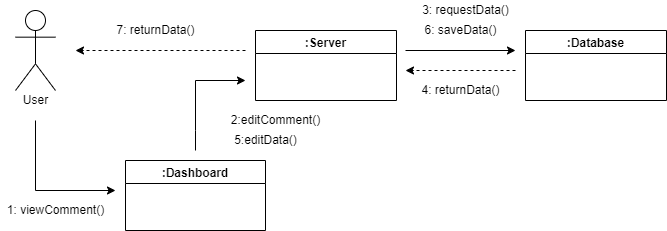

The diagram above was exported from draw.io. Its source (the exported page's mxGraphModel, read from the mxfile embedded in the PNG):
<mxGraphModel dx="850" dy="471" grid="1" gridSize="10" guides="1" tooltips="1" connect="1" arrows="1" fold="1" page="1" pageScale="1" pageWidth="827" pageHeight="1169" math="0" shadow="0">
  <root>
    <mxCell id="0" />
    <mxCell id="1" parent="0" />
    <mxCell id="fkkHPoWql_Lpbyr-S2tk-1" value="Actor" style="shape=umlActor;verticalLabelPosition=bottom;verticalAlign=top;html=1;outlineConnect=0;fontFamily=Helvetica;fontColor=#FFFFFF;" parent="1" vertex="1">
      <mxGeometry x="40" y="80" width="40" height="80" as="geometry" />
    </mxCell>
    <mxCell id="fkkHPoWql_Lpbyr-S2tk-10" value="" style="endArrow=classic;html=1;rounded=0;fontFamily=Helvetica;fontColor=#FFFFFF;" parent="1" edge="1">
      <mxGeometry width="50" height="50" relative="1" as="geometry">
        <mxPoint x="220" y="220" as="sourcePoint" />
        <mxPoint x="270" y="150" as="targetPoint" />
        <Array as="points">
          <mxPoint x="220" y="200" />
          <mxPoint x="220" y="150" />
        </Array>
      </mxGeometry>
    </mxCell>
    <mxCell id="fkkHPoWql_Lpbyr-S2tk-14" value=":Server" style="swimlane;fontFamily=Helvetica;fontColor=#000000;" parent="1" vertex="1">
      <mxGeometry x="280" y="100" width="141" height="70" as="geometry" />
    </mxCell>
    <mxCell id="fkkHPoWql_Lpbyr-S2tk-15" value=":Dashboard" style="swimlane;fontFamily=Helvetica;fontColor=#000000;startSize=23;" parent="1" vertex="1">
      <mxGeometry x="150" y="230" width="140" height="70" as="geometry" />
    </mxCell>
    <mxCell id="fkkHPoWql_Lpbyr-S2tk-27" value="User" style="text;html=1;resizable=0;autosize=1;align=center;verticalAlign=middle;points=[];fillColor=none;strokeColor=none;rounded=0;fontFamily=Helvetica;fontColor=#000000;" parent="1" vertex="1">
      <mxGeometry x="40" y="160" width="40" height="20" as="geometry" />
    </mxCell>
    <mxCell id="fkkHPoWql_Lpbyr-S2tk-29" value="" style="endArrow=classic;html=1;rounded=0;fontFamily=Helvetica;fontColor=#FFFFFF;" parent="1" edge="1">
      <mxGeometry width="50" height="50" relative="1" as="geometry">
        <mxPoint x="60" y="190" as="sourcePoint" />
        <mxPoint x="140" y="260" as="targetPoint" />
        <Array as="points">
          <mxPoint x="60" y="260" />
        </Array>
      </mxGeometry>
    </mxCell>
    <mxCell id="fkkHPoWql_Lpbyr-S2tk-39" value="1: viewComment()" style="text;html=1;resizable=0;autosize=1;align=center;verticalAlign=middle;points=[];fillColor=none;strokeColor=none;rounded=0;fontFamily=Helvetica;fontColor=#000000;" parent="1" vertex="1">
      <mxGeometry x="25" y="270" width="110" height="20" as="geometry" />
    </mxCell>
    <mxCell id="fkkHPoWql_Lpbyr-S2tk-41" value="2:editComment()" style="text;html=1;resizable=0;autosize=1;align=center;verticalAlign=middle;points=[];fillColor=none;strokeColor=none;rounded=0;fontFamily=Helvetica;fontColor=#000000;" parent="1" vertex="1">
      <mxGeometry x="250" y="180" width="100" height="20" as="geometry" />
    </mxCell>
    <mxCell id="fkkHPoWql_Lpbyr-S2tk-48" value="7: returnData()" style="text;html=1;resizable=0;autosize=1;align=center;verticalAlign=middle;points=[];fillColor=none;strokeColor=none;rounded=0;fontFamily=Helvetica;fontColor=#000000;" parent="1" vertex="1">
      <mxGeometry x="135" y="90" width="90" height="20" as="geometry" />
    </mxCell>
    <mxCell id="Mn-FH7ZmSFXdcmFzlfdr-1" value=":Database" style="swimlane;fontFamily=Helvetica;fontColor=#000000;" vertex="1" parent="1">
      <mxGeometry x="550" y="100" width="141" height="70" as="geometry" />
    </mxCell>
    <mxCell id="Mn-FH7ZmSFXdcmFzlfdr-11" value="" style="endArrow=classic;html=1;rounded=0;dashed=1;" edge="1" parent="1">
      <mxGeometry width="50" height="50" relative="1" as="geometry">
        <mxPoint x="270" y="120" as="sourcePoint" />
        <mxPoint x="100" y="120" as="targetPoint" />
      </mxGeometry>
    </mxCell>
    <mxCell id="Mn-FH7ZmSFXdcmFzlfdr-13" value="5:editData()" style="text;html=1;resizable=0;autosize=1;align=center;verticalAlign=middle;points=[];fillColor=none;strokeColor=none;rounded=0;" vertex="1" parent="1">
      <mxGeometry x="250" y="200" width="80" height="20" as="geometry" />
    </mxCell>
    <mxCell id="Mn-FH7ZmSFXdcmFzlfdr-14" value="" style="endArrow=classic;html=1;rounded=0;" edge="1" parent="1">
      <mxGeometry width="50" height="50" relative="1" as="geometry">
        <mxPoint x="430" y="120" as="sourcePoint" />
        <mxPoint x="540" y="120" as="targetPoint" />
      </mxGeometry>
    </mxCell>
    <mxCell id="Mn-FH7ZmSFXdcmFzlfdr-15" value="3: requestData()" style="text;html=1;resizable=0;autosize=1;align=center;verticalAlign=middle;points=[];fillColor=none;strokeColor=none;rounded=0;" vertex="1" parent="1">
      <mxGeometry x="440" y="70" width="100" height="20" as="geometry" />
    </mxCell>
    <mxCell id="Mn-FH7ZmSFXdcmFzlfdr-16" value="6: saveData()" style="text;html=1;resizable=0;autosize=1;align=center;verticalAlign=middle;points=[];fillColor=none;strokeColor=none;rounded=0;" vertex="1" parent="1">
      <mxGeometry x="440" y="90" width="90" height="20" as="geometry" />
    </mxCell>
    <mxCell id="Mn-FH7ZmSFXdcmFzlfdr-17" value="" style="endArrow=classic;html=1;rounded=0;dashed=1;" edge="1" parent="1">
      <mxGeometry width="50" height="50" relative="1" as="geometry">
        <mxPoint x="540" y="140" as="sourcePoint" />
        <mxPoint x="430" y="140" as="targetPoint" />
      </mxGeometry>
    </mxCell>
    <mxCell id="Mn-FH7ZmSFXdcmFzlfdr-18" value="4: returnData()" style="text;html=1;resizable=0;autosize=1;align=center;verticalAlign=middle;points=[];fillColor=none;strokeColor=none;rounded=0;" vertex="1" parent="1">
      <mxGeometry x="440" y="150" width="90" height="20" as="geometry" />
    </mxCell>
  </root>
</mxGraphModel>